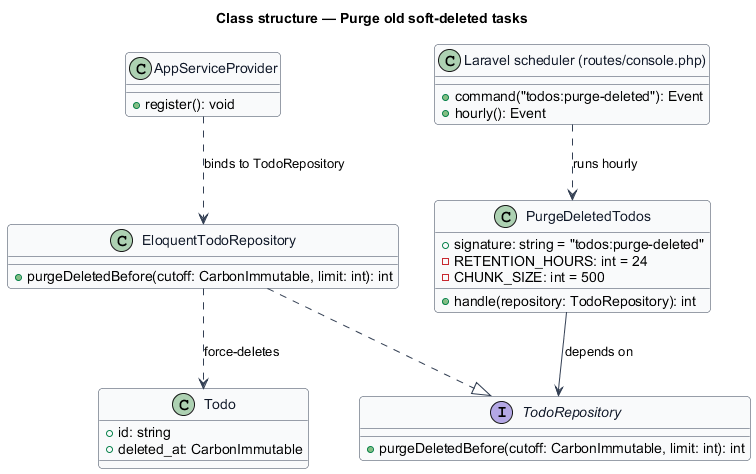

The diagram above was rendered by PlantUML. Its source (embedded in the PNG):
@startuml
' --- shared skin header ---
skinparam backgroundColor #FFFFFF
skinparam shadowing false
skinparam roundcorner 8
skinparam defaultFontName Arial
skinparam ArrowColor #344054
skinparam class {
  BorderColor #344054
  FontColor #101828
  BackgroundColor #F9FAFB
}
' --------------------------
title Class structure — Purge old soft-deleted tasks

class PurgeDeletedTodos {
  +signature: string = "todos:purge-deleted"
  -RETENTION_HOURS: int = 24
  -CHUNK_SIZE: int = 500
  +handle(repository: TodoRepository): int
}

interface TodoRepository {
  +purgeDeletedBefore(cutoff: CarbonImmutable, limit: int): int
}

class EloquentTodoRepository {
  +purgeDeletedBefore(cutoff: CarbonImmutable, limit: int): int
}

class Todo {
  +id: string
  +deleted_at: CarbonImmutable
}

class AppServiceProvider {
  +register(): void
}

class "Laravel scheduler (routes/console.php)" as Scheduler {
  +command("todos:purge-deleted"): Event
  +hourly(): Event
}

Scheduler ..> PurgeDeletedTodos : runs hourly
PurgeDeletedTodos --> TodoRepository : depends on
EloquentTodoRepository ..|> TodoRepository
EloquentTodoRepository ..> Todo : force-deletes
AppServiceProvider ..> EloquentTodoRepository : binds to TodoRepository
@enduml